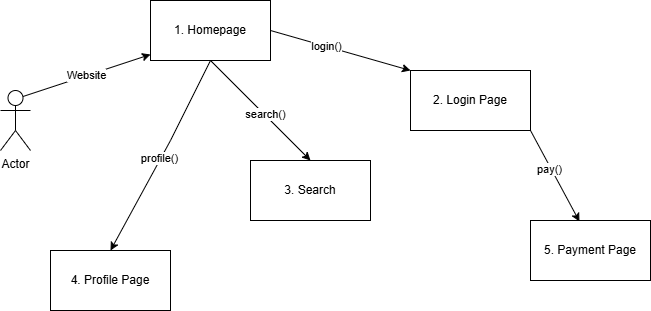

The diagram above was exported from draw.io. Its source (the exported page's mxGraphModel, read from the mxfile embedded in the PNG):
<mxGraphModel dx="1050" dy="565" grid="1" gridSize="10" guides="1" tooltips="1" connect="1" arrows="1" fold="1" page="1" pageScale="1" pageWidth="850" pageHeight="1100" math="0" shadow="0">
  <root>
    <mxCell id="0" />
    <mxCell id="1" parent="0" />
    <mxCell id="ZoMM9M1yeWVGhUX-rPkT-1" value="Actor" style="shape=umlActor;verticalLabelPosition=bottom;verticalAlign=top;html=1;outlineConnect=0;" parent="1" vertex="1">
      <mxGeometry x="140" y="360" width="30" height="60" as="geometry" />
    </mxCell>
    <mxCell id="ZoMM9M1yeWVGhUX-rPkT-2" value="1. Homepage" style="rounded=0;whiteSpace=wrap;html=1;" parent="1" vertex="1">
      <mxGeometry x="290" y="270" width="120" height="60" as="geometry" />
    </mxCell>
    <mxCell id="ZoMM9M1yeWVGhUX-rPkT-3" value="Website" style="endArrow=classic;html=1;rounded=0;entryX=0;entryY=0.9;entryDx=0;entryDy=0;entryPerimeter=0;exitX=0.75;exitY=0.1;exitDx=0;exitDy=0;exitPerimeter=0;" parent="1" source="ZoMM9M1yeWVGhUX-rPkT-1" target="ZoMM9M1yeWVGhUX-rPkT-2" edge="1">
      <mxGeometry width="50" height="50" relative="1" as="geometry">
        <mxPoint x="160" y="390" as="sourcePoint" />
        <mxPoint x="210" y="340" as="targetPoint" />
      </mxGeometry>
    </mxCell>
    <mxCell id="ZoMM9M1yeWVGhUX-rPkT-4" value="2. Login Page" style="rounded=0;whiteSpace=wrap;html=1;" parent="1" vertex="1">
      <mxGeometry x="550" y="340" width="120" height="60" as="geometry" />
    </mxCell>
    <mxCell id="ZoMM9M1yeWVGhUX-rPkT-5" value="" style="endArrow=classic;html=1;rounded=0;entryX=0;entryY=0;entryDx=0;entryDy=0;exitX=1;exitY=0.5;exitDx=0;exitDy=0;" parent="1" source="ZoMM9M1yeWVGhUX-rPkT-2" target="ZoMM9M1yeWVGhUX-rPkT-4" edge="1">
      <mxGeometry width="50" height="50" relative="1" as="geometry">
        <mxPoint x="400" y="380" as="sourcePoint" />
        <mxPoint x="450" y="330" as="targetPoint" />
      </mxGeometry>
    </mxCell>
    <mxCell id="ZoMM9M1yeWVGhUX-rPkT-6" value="login()" style="edgeLabel;html=1;align=center;verticalAlign=middle;resizable=0;points=[];" parent="ZoMM9M1yeWVGhUX-rPkT-5" vertex="1" connectable="0">
      <mxGeometry x="-0.2" relative="1" as="geometry">
        <mxPoint as="offset" />
      </mxGeometry>
    </mxCell>
    <mxCell id="ZoMM9M1yeWVGhUX-rPkT-7" value="3. Search" style="rounded=0;whiteSpace=wrap;html=1;" parent="1" vertex="1">
      <mxGeometry x="390" y="430" width="120" height="60" as="geometry" />
    </mxCell>
    <mxCell id="ZoMM9M1yeWVGhUX-rPkT-8" value="" style="endArrow=classic;html=1;rounded=0;exitX=0.5;exitY=1;exitDx=0;exitDy=0;entryX=0.5;entryY=0;entryDx=0;entryDy=0;" parent="1" source="ZoMM9M1yeWVGhUX-rPkT-2" target="ZoMM9M1yeWVGhUX-rPkT-7" edge="1">
      <mxGeometry width="50" height="50" relative="1" as="geometry">
        <mxPoint x="400" y="380" as="sourcePoint" />
        <mxPoint x="450" y="330" as="targetPoint" />
      </mxGeometry>
    </mxCell>
    <mxCell id="ZoMM9M1yeWVGhUX-rPkT-9" value="search()" style="edgeLabel;html=1;align=center;verticalAlign=middle;resizable=0;points=[];" parent="ZoMM9M1yeWVGhUX-rPkT-8" vertex="1" connectable="0">
      <mxGeometry x="0.07" y="1" relative="1" as="geometry">
        <mxPoint as="offset" />
      </mxGeometry>
    </mxCell>
    <mxCell id="ZoMM9M1yeWVGhUX-rPkT-10" value="4. Profile Page" style="rounded=0;whiteSpace=wrap;html=1;" parent="1" vertex="1">
      <mxGeometry x="190" y="520" width="120" height="60" as="geometry" />
    </mxCell>
    <mxCell id="ZoMM9M1yeWVGhUX-rPkT-11" value="" style="endArrow=classic;html=1;rounded=0;exitX=0.5;exitY=1;exitDx=0;exitDy=0;entryX=0.5;entryY=0;entryDx=0;entryDy=0;" parent="1" source="ZoMM9M1yeWVGhUX-rPkT-2" target="ZoMM9M1yeWVGhUX-rPkT-10" edge="1">
      <mxGeometry width="50" height="50" relative="1" as="geometry">
        <mxPoint x="400" y="380" as="sourcePoint" />
        <mxPoint x="250" y="510" as="targetPoint" />
        <Array as="points">
          <mxPoint x="310" y="410" />
        </Array>
      </mxGeometry>
    </mxCell>
    <mxCell id="ZoMM9M1yeWVGhUX-rPkT-15" value="profile()" style="edgeLabel;html=1;align=center;verticalAlign=middle;resizable=0;points=[];" parent="ZoMM9M1yeWVGhUX-rPkT-11" vertex="1" connectable="0">
      <mxGeometry x="0.0255" y="-2" relative="1" as="geometry">
        <mxPoint as="offset" />
      </mxGeometry>
    </mxCell>
    <mxCell id="ZoMM9M1yeWVGhUX-rPkT-12" value="5. Payment Page" style="rounded=0;whiteSpace=wrap;html=1;" parent="1" vertex="1">
      <mxGeometry x="670" y="490" width="120" height="60" as="geometry" />
    </mxCell>
    <mxCell id="ZoMM9M1yeWVGhUX-rPkT-13" value="" style="endArrow=classic;html=1;rounded=0;exitX=1;exitY=1;exitDx=0;exitDy=0;entryX=0.408;entryY=0.017;entryDx=0;entryDy=0;entryPerimeter=0;" parent="1" source="ZoMM9M1yeWVGhUX-rPkT-4" target="ZoMM9M1yeWVGhUX-rPkT-12" edge="1">
      <mxGeometry width="50" height="50" relative="1" as="geometry">
        <mxPoint x="400" y="380" as="sourcePoint" />
        <mxPoint x="450" y="330" as="targetPoint" />
        <Array as="points" />
      </mxGeometry>
    </mxCell>
    <mxCell id="ZoMM9M1yeWVGhUX-rPkT-14" value="pay()" style="edgeLabel;html=1;align=center;verticalAlign=middle;resizable=0;points=[];" parent="ZoMM9M1yeWVGhUX-rPkT-13" vertex="1" connectable="0">
      <mxGeometry x="-0.1612" y="-2" relative="1" as="geometry">
        <mxPoint as="offset" />
      </mxGeometry>
    </mxCell>
  </root>
</mxGraphModel>